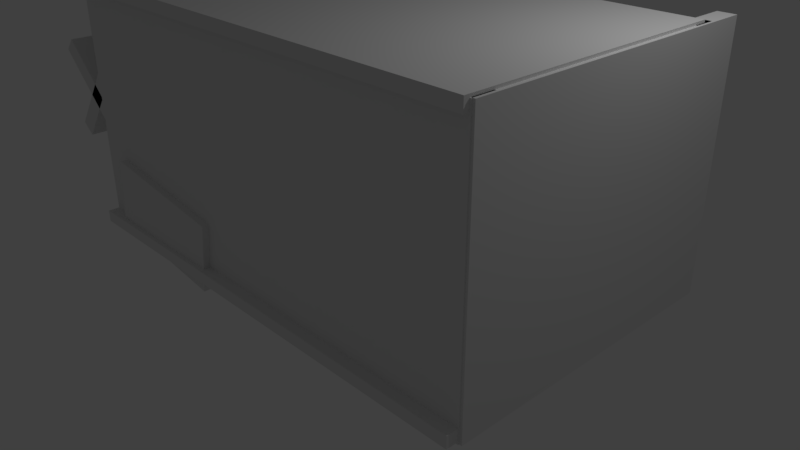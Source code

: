 # Source: cockpitV1.blend  (saved by Blender 2.78.0; exported with 4.5.12 LTS)
import bpy
from mathutils import Matrix  # noqa: F401  (used for matrix-valued properties, if any)

bpy.ops.wm.read_factory_settings(use_empty=True)
scene = bpy.context.scene
scene.name = 'Scene'

# ---- collections
col_collection_1 = bpy.data.collections.new('Collection 1'); scene.collection.children.link(col_collection_1)

# ---- materials (node trees are filled in below, after node groups)
mat_material = bpy.data.materials.new('Material')
mat_material.alpha_threshold = 0.0
mat_material.use_transparent_shadow = False
mat_material.roughness = 0.5
mat_material.line_color = (0.0, 0.0, 0.0, 1.0)
mat_material_001 = bpy.data.materials.new('Material.001')
mat_material_001.alpha_threshold = 0.0
mat_material_001.use_transparent_shadow = False
mat_material_001.roughness = 0.5
mat_material_001.line_color = (0.0, 0.0, 0.0, 1.0)
mat_material_002 = bpy.data.materials.new('Material.002')
mat_material_002.alpha_threshold = 0.0
mat_material_002.use_transparent_shadow = False
mat_material_002.roughness = 0.5
mat_material_002.line_color = (0.0, 0.0, 0.0, 1.0)
mat_material_003 = bpy.data.materials.new('Material.003')
mat_material_003.alpha_threshold = 0.0
mat_material_003.use_transparent_shadow = False
mat_material_003.roughness = 0.5
mat_material_003.line_color = (0.0, 0.0, 0.0, 1.0)
mat_material_004 = bpy.data.materials.new('Material.004')
mat_material_004.alpha_threshold = 0.0
mat_material_004.use_transparent_shadow = False
mat_material_004.roughness = 0.5
mat_material_004.line_color = (0.0, 0.0, 0.0, 1.0)
mat_material_005 = bpy.data.materials.new('Material.005')
mat_material_005.alpha_threshold = 0.0
mat_material_005.use_transparent_shadow = False
mat_material_005.roughness = 0.5
mat_material_005.line_color = (0.0, 0.0, 0.0, 1.0)
mat_material_006 = bpy.data.materials.new('Material.006')
mat_material_006.alpha_threshold = 0.0
mat_material_006.use_transparent_shadow = False
mat_material_006.roughness = 0.5
mat_material_006.line_color = (0.0, 0.0, 0.0, 1.0)
mat_material_007 = bpy.data.materials.new('Material.007')
mat_material_007.alpha_threshold = 0.0
mat_material_007.use_transparent_shadow = False
mat_material_007.roughness = 0.5
mat_material_007.line_color = (0.0, 0.0, 0.0, 1.0)

# ---- material node trees

# ---- world
world_world = bpy.data.worlds.new('World'); scene.world = world_world
world_world.color = (0.05088, 0.05088, 0.05088)
world_world.use_sun_shadow = False
world_world.sun_shadow_jitter_overblur = 0.0
world_world.cycles.sampling_method = 'MANUAL'

# ---- cameras
cam_camera = bpy.data.cameras.new('Camera')
cam_camera.clip_end = 100.0
cam_camera.lens = 35.0
cam_camera.sensor_width = 32.0
cam_camera.sensor_height = 18.0
cam_camera.ortho_scale = 7.314
cam_camera.dof.focus_distance = 0.0
cam_camera.dof.aperture_fstop = 128.0

# ---- lights
light_lamp = bpy.data.lights.new('Lamp', 'POINT')
light_lamp.transmission_factor = 0.0
light_lamp.cutoff_distance = 30.0
light_lamp.energy = 100.0
light_lamp.shadow_buffer_clip_start = 1.001
light_lamp.shadow_soft_size = 0.1
light_lamp.shadow_maximum_resolution = 0.006
light_lamp.use_absolute_resolution = True

# ---- meshes
me_cube = bpy.data.meshes.new('Cube')
me_cube.from_pydata([(1.0, 1.0, -1.0), (1.0, -1.0, -1.0), (-1.0, -1.0, -1.0), (-1.0, 1.0, -1.0), (1.0, 1.0, 1.0), (1.0, -1.0, 1.0), (-1.0, -1.0, 1.0), (-1.0, 1.0, 1.0)], [], [(0, 1, 2, 3), (4, 7, 6, 5), (0, 4, 5, 1), (1, 5, 6, 2), (2, 6, 7, 3), (4, 0, 3, 7)])
_ca = me_cube.color_attributes.new('Col', 'BYTE_COLOR', 'CORNER')
_ca.data.foreach_set('color', [1.0, 1.0, 1.0, 1.0, 1.0, 1.0, 1.0, 1.0, 1.0, 1.0, 1.0, 1.0, 1.0, 1.0, 1.0, 1.0, 1.0, 1.0, 1.0, 1.0, 1.0, 1.0, 1.0, 1.0, 1.0, 1.0, 1.0, 1.0, 1.0, 1.0, 1.0, 1.0, 1.0, 1.0, 1.0, 1.0, 1.0, 1.0, 1.0, 1.0, 1.0, 1.0, 1.0, 1.0, 1.0, 1.0, 1.0, 1.0, 1.0, 1.0, 1.0, 1.0, 1.0, 1.0, 1.0, 1.0, 1.0, 1.0, 1.0, 1.0, 1.0, 1.0, 1.0, 1.0, 1.0, 1.0, 1.0, 1.0, 1.0, 1.0, 1.0, 1.0, 1.0, 1.0, 1.0, 1.0, 1.0, 1.0, 1.0, 1.0, 1.0, 1.0, 1.0, 1.0, 1.0, 1.0, 1.0, 1.0, 1.0, 1.0, 1.0, 1.0, 1.0, 1.0, 1.0, 1.0])
me_cube.materials.append(mat_material)
me_cube.use_remesh_preserve_volume = False
me_cube.use_remesh_preserve_attributes = False
me_cube.use_mirror_vertex_groups = False
me_cube.update()
me_cube_001 = bpy.data.meshes.new('Cube.001')
me_cube_001.from_pydata([(1.0, 1.0, -1.0), (1.0, -1.0, -1.0), (-1.0, -1.0, -1.0), (-1.0, 1.0, -1.0), (1.0, 1.0, 1.0), (1.0, -1.0, 1.0), (-1.0, -1.0, 1.0), (-1.0, 1.0, 1.0)], [], [(0, 1, 2, 3), (4, 7, 6, 5), (0, 4, 5, 1), (1, 5, 6, 2), (2, 6, 7, 3), (4, 0, 3, 7)])
me_cube_001.materials.append(mat_material_001)
me_cube_001.use_remesh_preserve_volume = False
me_cube_001.use_remesh_preserve_attributes = False
me_cube_001.use_mirror_vertex_groups = False
me_cube_001.update()
me_cube_002 = bpy.data.meshes.new('Cube.002')
me_cube_002.from_pydata([(1.0, 1.0, -1.0), (1.0, -1.0, -1.0), (-1.0, -1.0, -1.0), (-1.0, 1.0, -1.0), (1.0, 1.0, 1.0), (1.0, -1.0, 1.0), (-1.0, -1.0, 1.0), (-1.0, 1.0, 1.0)], [], [(0, 1, 2, 3), (4, 7, 6, 5), (0, 4, 5, 1), (1, 5, 6, 2), (2, 6, 7, 3), (4, 0, 3, 7)])
me_cube_002.materials.append(mat_material_002)
me_cube_002.use_remesh_preserve_volume = False
me_cube_002.use_remesh_preserve_attributes = False
me_cube_002.use_mirror_vertex_groups = False
me_cube_002.update()
me_cube_003 = bpy.data.meshes.new('Cube.003')
me_cube_003.from_pydata([(1.0, 1.0, -1.0), (1.0, -1.0, -1.0), (-1.0, -1.0, -1.0), (-1.0, 1.0, -1.0), (1.0, 1.0, 1.0), (1.0, -1.0, 1.0), (-1.0, -1.0, 1.0), (-1.0, 1.0, 1.0)], [], [(0, 1, 2, 3), (4, 7, 6, 5), (0, 4, 5, 1), (1, 5, 6, 2), (2, 6, 7, 3), (4, 0, 3, 7)])
me_cube_003.materials.append(mat_material_003)
me_cube_003.use_remesh_preserve_volume = False
me_cube_003.use_remesh_preserve_attributes = False
me_cube_003.use_mirror_vertex_groups = False
me_cube_003.update()
me_cube_004 = bpy.data.meshes.new('Cube.004')
me_cube_004.from_pydata([(1.0, 1.0, -1.0), (1.0, -1.0, -1.0), (-1.0, -1.0, -1.0), (-1.0, 1.0, -1.0), (1.0, 1.0, 1.0), (1.0, -1.0, 1.0), (-1.0, -1.0, 1.0), (-1.0, 1.0, 1.0)], [], [(0, 1, 2, 3), (4, 7, 6, 5), (0, 4, 5, 1), (1, 5, 6, 2), (2, 6, 7, 3), (4, 0, 3, 7)])
me_cube_004.materials.append(mat_material_004)
me_cube_004.use_remesh_preserve_volume = False
me_cube_004.use_remesh_preserve_attributes = False
me_cube_004.use_mirror_vertex_groups = False
me_cube_004.update()
me_cube_005 = bpy.data.meshes.new('Cube.005')
me_cube_005.from_pydata([(1.0, 1.0, -1.0), (1.0, -1.0, -1.0), (-1.0, -1.0, -1.0), (-1.0, 1.0, -1.0), (1.0, 1.0, 1.0), (1.0, -1.0, 1.0), (-1.0, -1.0, 1.0), (-1.0, 1.0, 1.0)], [], [(0, 1, 2, 3), (4, 7, 6, 5), (0, 4, 5, 1), (1, 5, 6, 2), (2, 6, 7, 3), (4, 0, 3, 7)])
me_cube_005.materials.append(mat_material_005)
me_cube_005.use_remesh_preserve_volume = False
me_cube_005.use_remesh_preserve_attributes = False
me_cube_005.use_mirror_vertex_groups = False
me_cube_005.update()
me_cube_006 = bpy.data.meshes.new('Cube.006')
me_cube_006.from_pydata([(1.0, 1.0, -1.0), (1.0, -1.0, -1.0), (-1.0, -1.0, -1.0), (-1.0, 1.0, -1.0), (1.0, 1.0, 1.0), (1.0, -1.0, 1.0), (-1.0, -1.0, 1.0), (-1.0, 1.0, 1.0)], [], [(0, 1, 2, 3), (4, 7, 6, 5), (0, 4, 5, 1), (1, 5, 6, 2), (2, 6, 7, 3), (4, 0, 3, 7)])
me_cube_006.materials.append(mat_material_006)
me_cube_006.use_remesh_preserve_volume = False
me_cube_006.use_remesh_preserve_attributes = False
me_cube_006.use_mirror_vertex_groups = False
me_cube_006.update()
me_cube_007 = bpy.data.meshes.new('Cube.007')
me_cube_007.from_pydata([(1.0, 1.0, -1.0), (1.0, -1.0, -1.0), (-1.0, -1.0, -1.0), (-1.0, 1.0, -1.0), (1.0, 1.0, 1.0), (1.0, -1.0, 1.0), (-1.0, -1.0, 1.0), (-1.0, 1.0, 1.0)], [], [(0, 1, 2, 3), (4, 7, 6, 5), (0, 4, 5, 1), (1, 5, 6, 2), (2, 6, 7, 3), (4, 0, 3, 7)])
_ca = me_cube_007.color_attributes.new('Col', 'BYTE_COLOR', 'CORNER')
_ca.data.foreach_set('color', [1.0, 1.0, 1.0, 1.0, 1.0, 1.0, 1.0, 1.0, 1.0, 1.0, 1.0, 1.0, 1.0, 1.0, 1.0, 1.0, 1.0, 1.0, 1.0, 1.0, 1.0, 1.0, 1.0, 1.0, 1.0, 1.0, 1.0, 1.0, 1.0, 1.0, 1.0, 1.0, 1.0, 1.0, 1.0, 1.0, 1.0, 1.0, 1.0, 1.0, 1.0, 1.0, 1.0, 1.0, 1.0, 1.0, 1.0, 1.0, 1.0, 1.0, 1.0, 1.0, 1.0, 1.0, 1.0, 1.0, 1.0, 1.0, 1.0, 1.0, 1.0, 1.0, 1.0, 1.0, 1.0, 1.0, 1.0, 1.0, 1.0, 1.0, 1.0, 1.0, 1.0, 1.0, 1.0, 1.0, 1.0, 1.0, 1.0, 1.0, 1.0, 1.0, 1.0, 1.0, 1.0, 1.0, 1.0, 1.0, 1.0, 1.0, 1.0, 1.0, 1.0, 1.0, 1.0, 1.0])
me_cube_007.materials.append(mat_material_007)
me_cube_007.use_remesh_preserve_volume = False
me_cube_007.use_remesh_preserve_attributes = False
me_cube_007.use_mirror_vertex_groups = False
me_cube_007.update()

# ---- objects
ob_cube = bpy.data.objects.new('Cube', me_cube)
ob_lamp = bpy.data.objects.new('Lamp', light_lamp)
ob_camera = bpy.data.objects.new('Camera', cam_camera)
ob_cube_001 = bpy.data.objects.new('Cube.001', me_cube_001)
ob_cube_002 = bpy.data.objects.new('Cube.002', me_cube_002)
ob_cube_003 = bpy.data.objects.new('Cube.003', me_cube_003)
ob_cube_004 = bpy.data.objects.new('Cube.004', me_cube_004)
ob_cube_005 = bpy.data.objects.new('Cube.005', me_cube_005)
ob_cube_006 = bpy.data.objects.new('Cube.006', me_cube_006)
ob_cube_007 = bpy.data.objects.new('Cube.007', me_cube_007)

# ---- transforms, parenting, visibility, modifiers, constraints
ob_cube.location = (-0.007386, -0.1757, 0.03788)
ob_cube.scale = (3.249, 1.756, 0.07832)
ob_cube.lock_rotations_4d = False
ob_cube.empty_display_type = 'ARROWS'
ob_cube.lineart.crease_threshold = 0.0
ob_lamp.location = (4.076, 1.005, 5.904)
ob_lamp.rotation_euler = (0.6503, 0.05522, 1.866)
ob_lamp.lock_rotations_4d = False
ob_lamp.empty_display_type = 'ARROWS'
ob_lamp.color = (0.0, 0.0, 0.0, 0.0)
ob_lamp.lineart.crease_threshold = 0.0
ob_camera.location = (7.481, -6.508, 5.344)
ob_camera.rotation_euler = (1.109, 0.0, 0.8149)
ob_camera.lock_rotations_4d = False
ob_camera.empty_display_type = 'ARROWS'
ob_camera.color = (0.0, 0.0, 0.0, 0.0)
ob_camera.display_type = 'WIRE'
ob_camera.lineart.crease_threshold = 0.0
ob_cube_001.location = (0.0, -1.639, 1.597)
ob_cube_001.scale = (3.249, 0.1424, 1.668)
ob_cube_001.lock_rotations_4d = False
ob_cube_001.empty_display_type = 'ARROWS'
ob_cube_001.lineart.crease_threshold = 0.0
ob_cube_002.location = (0.0, 1.64, 1.597)
ob_cube_002.scale = (3.249, 0.1424, 1.668)
ob_cube_002.lock_rotations_4d = False
ob_cube_002.empty_display_type = 'ARROWS'
ob_cube_002.lineart.crease_threshold = 0.0
ob_cube_003.location = (3.168, 0.2342, 1.597)
ob_cube_003.scale = (-0.1131, 2.002, 1.668)
ob_cube_003.lock_rotations_4d = False
ob_cube_003.empty_display_type = 'ARROWS'
ob_cube_003.lineart.crease_threshold = 0.0
ob_cube_004.location = (-2.823, 0.2342, 2.422)
ob_cube_004.rotation_euler = (0.0, 0.6771, 0.0)
ob_cube_004.scale = (-0.1131, 2.002, 1.668)
ob_cube_004.lock_rotations_4d = False
ob_cube_004.empty_display_type = 'ARROWS'
ob_cube_004.lineart.crease_threshold = 0.0
ob_cube_005.location = (-2.823, 0.2342, 1.117)
ob_cube_005.rotation_euler = (0.0, -0.8027, 0.0)
ob_cube_005.scale = (-0.1131, 2.002, 1.668)
ob_cube_005.lock_rotations_4d = False
ob_cube_005.empty_display_type = 'ARROWS'
ob_cube_005.lineart.crease_threshold = 0.0
ob_cube_006.location = (-1.87, 0.0, 0.381)
ob_cube_006.rotation_euler = (0.0, 0.1318, 0.0)
ob_cube_006.scale = (-0.9777, -1.872, 0.4721)
ob_cube_006.lock_rotations_4d = False
ob_cube_006.empty_display_type = 'ARROWS'
ob_cube_006.lineart.crease_threshold = 0.0
ob_cube_007.location = (-0.01489, -0.09302, 3.22)
ob_cube_007.scale = (3.249, 1.756, 0.07832)
ob_cube_007.lock_rotations_4d = False
ob_cube_007.empty_display_type = 'ARROWS'
ob_cube_007.lineart.crease_threshold = 0.0

# ---- collection membership
col_collection_1.objects.link(ob_cube)
col_collection_1.objects.link(ob_lamp)
col_collection_1.objects.link(ob_camera)
col_collection_1.objects.link(ob_cube_001)
col_collection_1.objects.link(ob_cube_002)
col_collection_1.objects.link(ob_cube_003)
col_collection_1.objects.link(ob_cube_004)
col_collection_1.objects.link(ob_cube_005)
col_collection_1.objects.link(ob_cube_006)
col_collection_1.objects.link(ob_cube_007)

# ---- scene / render settings (as saved in the file)
scene.camera = ob_camera
scene.frame_start = 1; scene.frame_end = 250; scene.frame_set(1)
scene.render.engine = 'BLENDER_EEVEE_NEXT'
scene.render.resolution_percentage = 50
scene.render.dither_intensity = 0.0
scene.cycles.use_denoising = False
scene.cycles.samples = 128
scene.cycles.sampling_pattern = 'TABULATED_SOBOL'
scene.cycles.light_sampling_threshold = 0.0
scene.cycles.use_adaptive_sampling = False
scene.cycles.use_light_tree = False
scene.cycles.blur_glossy = 0.0
scene.cycles.sample_clamp_indirect = 0.0
scene.view_settings.view_transform = 'Standard'
bpy.context.view_layer.update()
